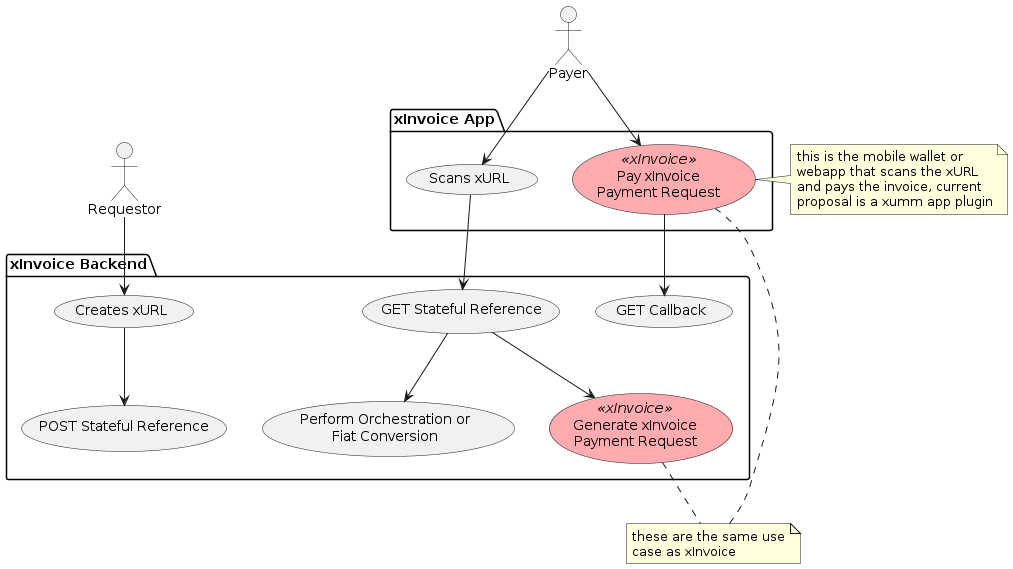

The diagram above was rendered by PlantUML. Its source (embedded in the PNG):
@startuml xurl_usecase

skinparam usecase {
    BackgroundColor<< xInvoice >> #ffabb0
}

package "xInvoice App" {
    (Scans xURL)
    (Pay xInvoice\nPayment Request) as (PayInvoice)<<xInvoice>>
}
note right
this is the mobile wallet or 
webapp that scans the xURL 
and pays the invoice, current 
proposal is a xumm app plugin
end note

package "xInvoice Backend" {
    (GET Callback)
    (Creates xURL)
    (Generate xInvoice\nPayment Request) as (GenerateInvoice)<<xInvoice>>
    (POST Stateful Reference)
    (Perform Orchestration or\nFiat Conversion) as (Orchestrate)
    (GET Stateful Reference)
}

Requestor-->(Creates xURL)
(Creates xURL)-->(POST Stateful Reference)

Payer-->(Scans xURL)
(Scans xURL)-->(GET Stateful Reference)
(GET Stateful Reference)-->(Orchestrate)
(GET Stateful Reference)-->(GenerateInvoice)

Payer-->(PayInvoice)
(PayInvoice)-->(GET Callback)

note "these are the same use\ncase as xInvoice " as N2
(GenerateInvoice) .. N2
N2 .. (PayInvoice)

@enduml